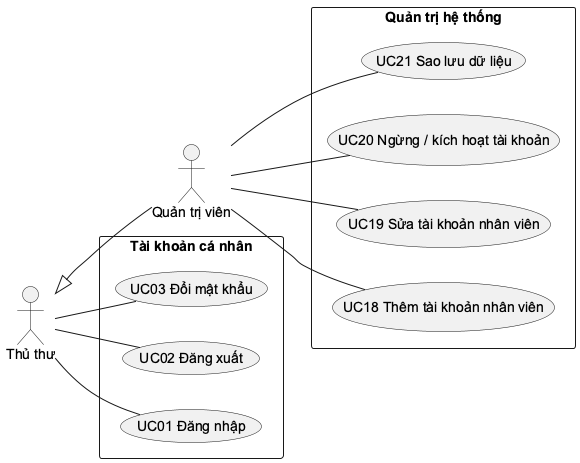

The diagram above was rendered by PlantUML. Its source (embedded in the PNG):
@startuml
skinparam defaultFontName Arial
skinparam shadowing false
skinparam packageStyle rectangle
left to right direction
actor "Thủ thư" as T
actor "Quản trị viên" as A
T <|-- A
rectangle "Tài khoản cá nhân" {
  usecase "UC01 Đăng nhập" as UC01
  usecase "UC02 Đăng xuất" as UC02
  usecase "UC03 Đổi mật khẩu" as UC03
}
rectangle "Quản trị hệ thống" {
  usecase "UC18 Thêm tài khoản nhân viên" as UC18
  usecase "UC19 Sửa tài khoản nhân viên" as UC19
  usecase "UC20 Ngừng / kích hoạt tài khoản" as UC20
  usecase "UC21 Sao lưu dữ liệu" as UC21
}
T -- UC01
T -- UC02
T -- UC03
A -- UC18
A -- UC19
A -- UC20
A -- UC21
@enduml